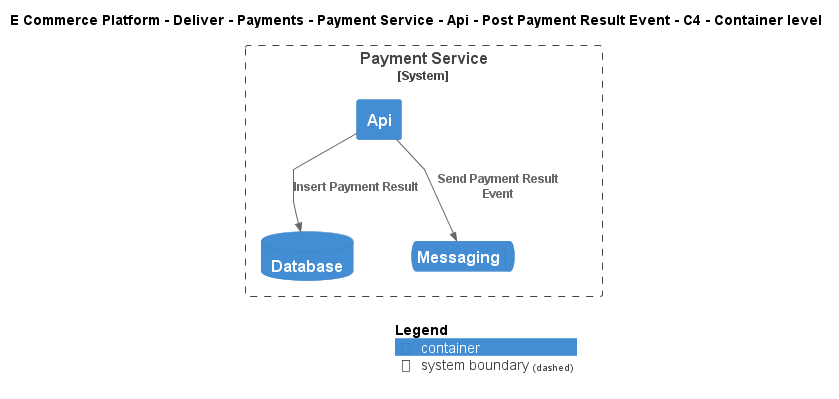

The diagram above was rendered by PlantUML. Its source (embedded in the PNG):
@startuml
!include ..\..\..\..\..\..\..\..\..\.c4s\C4_Container.puml

AddElementTag("c4interflow:lifecycle:new", $bgColor=green, $fontColor=#ffffff, $borderColor=green, $shadowing="False")
AddElementTag("c4interflow:lifecycle:changed", $bgColor=orange, $fontColor=#ffffff, $borderColor=orange, $shadowing="False")
AddElementTag("c4interflow:lifecycle:removed", $bgColor=red, $fontColor=#ffffff, $borderColor=red, $shadowing="False")

AddRelTag("c4interflow:lifecycle:new", $textColor=green, $lineColor=green)
AddRelTag("c4interflow:lifecycle:changed", $textColor=orange, $lineColor=orange)
AddRelTag("c4interflow:lifecycle:removed", $textColor=red, $lineColor=red)

SHOW_PERSON_PORTRAIT()
LAYOUT_TOP_DOWN()

skinparam linetype polyline

title E Commerce Platform - Deliver - Payments - Payment Service - Api - Post Payment Result Event - C4 - Container level


System_Boundary(ECommercePlatform.Deliver.Payments.SoftwareSystems.PaymentService, "Payment Service") {
    Container(ECommercePlatform.Deliver.Payments.SoftwareSystems.PaymentService.Containers.Api, "Api", "", "")
    ContainerDb(ECommercePlatform.Deliver.Payments.SoftwareSystems.PaymentService.Containers.Database, "Database", "", "")
    ContainerQueue(ECommercePlatform.Deliver.Payments.SoftwareSystems.PaymentService.Containers.Messaging, "Messaging", "", "")
}

Rel(ECommercePlatform.Deliver.Payments.SoftwareSystems.PaymentService.Containers.Api, ECommercePlatform.Deliver.Payments.SoftwareSystems.PaymentService.Containers.Database, "Insert Payment Result")
Rel(ECommercePlatform.Deliver.Payments.SoftwareSystems.PaymentService.Containers.Api, ECommercePlatform.Deliver.Payments.SoftwareSystems.PaymentService.Containers.Messaging, "Send Payment Result Event")


SHOW_LEGEND()
@enduml